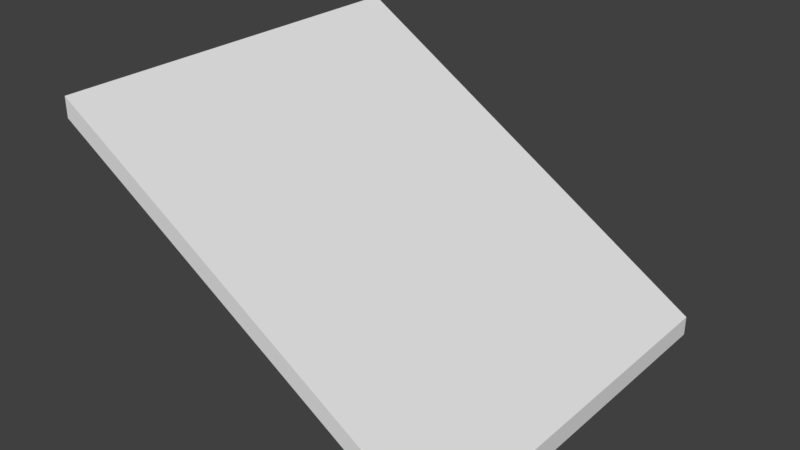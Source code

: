 # Source: Slanted_Roof_Template.blend  (saved by Blender 2.78.0; exported with 4.5.12 LTS)
import bpy
from mathutils import Matrix  # noqa: F401  (used for matrix-valued properties, if any)

bpy.ops.wm.read_factory_settings(use_empty=True)
scene = bpy.context.scene
scene.name = 'Scene'

# ---- collections
col_collection_1 = bpy.data.collections.new('Collection 1'); scene.collection.children.link(col_collection_1)

# ---- materials (node trees are filled in below, after node groups)
mat_material = bpy.data.materials.new('Material')
mat_material.alpha_threshold = 0.0
mat_material.use_transparent_shadow = False
mat_material.roughness = 0.5
mat_material.line_color = (0.0, 0.0, 0.0, 1.0)

# ---- material node trees

# ---- world
world_world = bpy.data.worlds.new('World'); scene.world = world_world
world_world.color = (0.05088, 0.05088, 0.05088)
world_world.use_sun_shadow = False
world_world.sun_shadow_jitter_overblur = 0.0
world_world.cycles.sampling_method = 'MANUAL'

# ---- meshes
me_cube = bpy.data.meshes.new('Cube')
me_cube.from_pydata([(1.0, 1.0, -1.0), (1.0, -1.0, -1.0), (-1.0, -1.0, 24.0), (-1.0, 1.0, 24.0), (1.0, 1.0, 1.0), (1.0, -1.0, 1.0), (-1.0, -1.0, 26.0), (-1.0, 1.0, 26.0)], [], [(0, 1, 2, 3), (4, 7, 6, 5), (0, 4, 5, 1), (1, 5, 6, 2), (2, 6, 7, 3), (4, 0, 3, 7)])
me_cube.materials.append(mat_material)
me_cube.use_remesh_preserve_volume = False
me_cube.use_remesh_preserve_attributes = False
me_cube.use_mirror_vertex_groups = False
me_cube.update()

# ---- objects
ob_cube = bpy.data.objects.new('Cube', me_cube)

# ---- transforms, parenting, visibility, modifiers, constraints
ob_cube.location = (0.0, 0.0, 0.0)
ob_cube.scale = (5.0, 5.0, 0.25)
ob_cube.lock_rotations_4d = False
ob_cube.empty_display_type = 'ARROWS'
ob_cube.lineart.crease_threshold = 0.0

# ---- collection membership
col_collection_1.objects.link(ob_cube)

# ---- scene / render settings (as saved in the file)
scene.frame_start = 1; scene.frame_end = 250; scene.frame_set(1)
scene.render.engine = 'BLENDER_EEVEE_NEXT'
scene.render.resolution_percentage = 50
scene.render.dither_intensity = 0.0
scene.cycles.use_denoising = False
scene.cycles.samples = 128
scene.cycles.sampling_pattern = 'TABULATED_SOBOL'
scene.cycles.light_sampling_threshold = 0.0
scene.cycles.use_adaptive_sampling = False
scene.cycles.use_light_tree = False
scene.cycles.blur_glossy = 0.0
scene.cycles.sample_clamp_indirect = 0.0
scene.view_settings.view_transform = 'Standard'
bpy.context.view_layer.update()

# ---- added for rendering (the .blend has no active camera and no usable light): camera, sun
cam_auto = bpy.data.cameras.new('AutoCamera')
cam_auto.lens = 50.0
cam_auto.sensor_width = 36.0
cam_auto.clip_end = 1000.0
ob_auto_camera = bpy.data.objects.new('AutoCamera', cam_auto)
scene.collection.objects.link(ob_auto_camera)
ob_auto_camera.location = (14.4987, -17.3984, 14.7239)
ob_auto_camera.rotation_euler = (1.09748, -7.21219e-08, 0.694738)
scene.camera = ob_auto_camera
light_auto_sun = bpy.data.lights.new('AutoSun', 'SUN')
light_auto_sun.energy = 3.0
light_auto_sun.angle = 0.0523599
ob_auto_sun = bpy.data.objects.new('AutoSun', light_auto_sun)
scene.collection.objects.link(ob_auto_sun)
ob_auto_sun.rotation_euler = (0.872665, 0.174533, 0.523599)
bpy.context.view_layer.update()
